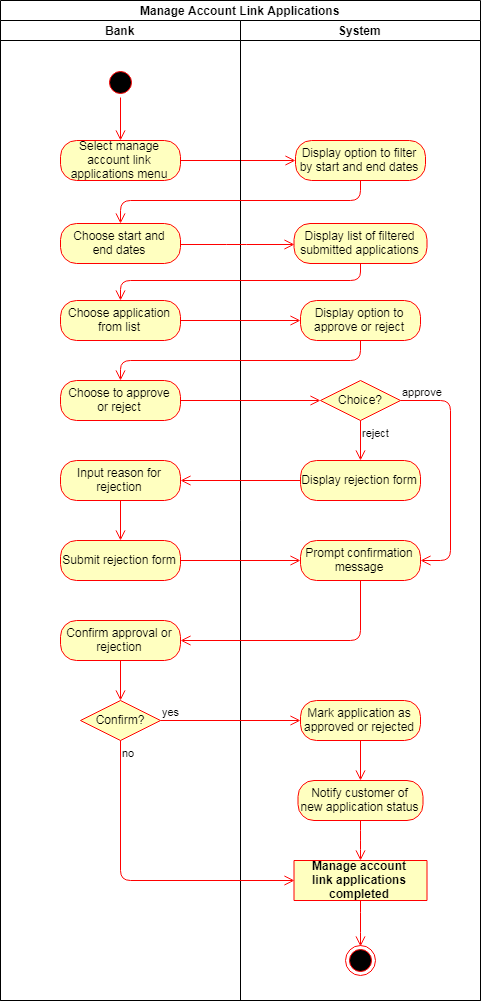

The diagram above was exported from draw.io. Its source (the exported page's mxGraphModel, read from the mxfile embedded in the PNG):
<mxGraphModel dx="1074" dy="946" grid="1" gridSize="10" guides="1" tooltips="1" connect="1" arrows="1" fold="1" page="1" pageScale="1" pageWidth="850" pageHeight="1100" math="0" shadow="0">
  <root>
    <mxCell id="LENAU-rd6QmFt7l2khvw-0" />
    <mxCell id="LENAU-rd6QmFt7l2khvw-1" parent="LENAU-rd6QmFt7l2khvw-0" />
    <mxCell id="9Yj06gPpYA5XInUYTSkB-0" value="Manage Account Link Applications" style="swimlane;html=1;childLayout=stackLayout;resizeParent=1;resizeParentMax=0;startSize=20;" vertex="1" parent="LENAU-rd6QmFt7l2khvw-1">
      <mxGeometry x="200" width="480" height="1000" as="geometry" />
    </mxCell>
    <mxCell id="9Yj06gPpYA5XInUYTSkB-1" value="Bank" style="swimlane;html=1;startSize=20;" vertex="1" parent="9Yj06gPpYA5XInUYTSkB-0">
      <mxGeometry y="20" width="240" height="980" as="geometry" />
    </mxCell>
    <mxCell id="9Yj06gPpYA5XInUYTSkB-2" value="" style="ellipse;html=1;shape=startState;fillColor=#000000;strokeColor=#ff0000;" vertex="1" parent="9Yj06gPpYA5XInUYTSkB-1">
      <mxGeometry x="105" y="47" width="30" height="30" as="geometry" />
    </mxCell>
    <mxCell id="9Yj06gPpYA5XInUYTSkB-3" value="" style="edgeStyle=orthogonalEdgeStyle;html=1;verticalAlign=bottom;endArrow=open;endSize=8;strokeColor=#ff0000;entryX=0.5;entryY=0;entryDx=0;entryDy=0;" edge="1" parent="9Yj06gPpYA5XInUYTSkB-1" source="9Yj06gPpYA5XInUYTSkB-2" target="9Yj06gPpYA5XInUYTSkB-4">
      <mxGeometry relative="1" as="geometry">
        <mxPoint x="120" y="124" as="targetPoint" />
      </mxGeometry>
    </mxCell>
    <mxCell id="9Yj06gPpYA5XInUYTSkB-4" value="Select manage account link applications&amp;nbsp;menu" style="rounded=1;whiteSpace=wrap;html=1;arcSize=40;fontColor=#000000;fillColor=#ffffc0;strokeColor=#ff0000;" vertex="1" parent="9Yj06gPpYA5XInUYTSkB-1">
      <mxGeometry x="60" y="120" width="120" height="40" as="geometry" />
    </mxCell>
    <mxCell id="VsWn2PQg2WSnv23KWOfv-0" value="Choose start and&lt;br&gt;end dates" style="rounded=1;whiteSpace=wrap;html=1;arcSize=40;fontColor=#000000;fillColor=#ffffc0;strokeColor=#ff0000;" vertex="1" parent="9Yj06gPpYA5XInUYTSkB-1">
      <mxGeometry x="60" y="203" width="120" height="40" as="geometry" />
    </mxCell>
    <mxCell id="_lDToZDKB9rEqGfkssyV-2" value="Choose application from list" style="rounded=1;whiteSpace=wrap;html=1;arcSize=40;fontColor=#000000;fillColor=#ffffc0;strokeColor=#ff0000;" vertex="1" parent="9Yj06gPpYA5XInUYTSkB-1">
      <mxGeometry x="60" y="280" width="120" height="40" as="geometry" />
    </mxCell>
    <mxCell id="_lDToZDKB9rEqGfkssyV-12" value="Choose to approve&lt;br&gt;or reject" style="rounded=1;whiteSpace=wrap;html=1;arcSize=40;fontColor=#000000;fillColor=#ffffc0;strokeColor=#ff0000;" vertex="1" parent="9Yj06gPpYA5XInUYTSkB-1">
      <mxGeometry x="60" y="360" width="120" height="40" as="geometry" />
    </mxCell>
    <mxCell id="LN-lFy-YN0iuvgIHXxVE-0" value="Input reason for rejection" style="rounded=1;whiteSpace=wrap;html=1;arcSize=40;fontColor=#000000;fillColor=#ffffc0;strokeColor=#ff0000;" vertex="1" parent="9Yj06gPpYA5XInUYTSkB-1">
      <mxGeometry x="60" y="440" width="120" height="40" as="geometry" />
    </mxCell>
    <mxCell id="LN-lFy-YN0iuvgIHXxVE-1" value="" style="edgeStyle=orthogonalEdgeStyle;html=1;verticalAlign=bottom;endArrow=open;endSize=8;strokeColor=#ff0000;entryX=0.5;entryY=0;entryDx=0;entryDy=0;" edge="1" source="LN-lFy-YN0iuvgIHXxVE-0" parent="9Yj06gPpYA5XInUYTSkB-1" target="R0LuAJpv_wcyI_vzITKW-0">
      <mxGeometry relative="1" as="geometry">
        <mxPoint x="120" y="510" as="targetPoint" />
      </mxGeometry>
    </mxCell>
    <mxCell id="R0LuAJpv_wcyI_vzITKW-0" value="Submit rejection form" style="rounded=1;whiteSpace=wrap;html=1;arcSize=40;fontColor=#000000;fillColor=#ffffc0;strokeColor=#ff0000;" vertex="1" parent="9Yj06gPpYA5XInUYTSkB-1">
      <mxGeometry x="60" y="520" width="120" height="40" as="geometry" />
    </mxCell>
    <mxCell id="R0LuAJpv_wcyI_vzITKW-4" value="Confirm approval or rejection" style="rounded=1;whiteSpace=wrap;html=1;arcSize=40;fontColor=#000000;fillColor=#ffffc0;strokeColor=#ff0000;" vertex="1" parent="9Yj06gPpYA5XInUYTSkB-1">
      <mxGeometry x="60" y="600" width="120" height="40" as="geometry" />
    </mxCell>
    <mxCell id="R0LuAJpv_wcyI_vzITKW-5" value="" style="edgeStyle=orthogonalEdgeStyle;html=1;verticalAlign=bottom;endArrow=open;endSize=8;strokeColor=#ff0000;entryX=0.5;entryY=0;entryDx=0;entryDy=0;" edge="1" source="R0LuAJpv_wcyI_vzITKW-4" parent="9Yj06gPpYA5XInUYTSkB-1" target="J5eXQeUHhsTwDXd5HZzD-9">
      <mxGeometry relative="1" as="geometry">
        <mxPoint x="120" y="670" as="targetPoint" />
      </mxGeometry>
    </mxCell>
    <mxCell id="J5eXQeUHhsTwDXd5HZzD-9" value="Confirm?" style="rhombus;whiteSpace=wrap;html=1;fillColor=#ffffc0;strokeColor=#ff0000;" vertex="1" parent="9Yj06gPpYA5XInUYTSkB-1">
      <mxGeometry x="80" y="680" width="80" height="40" as="geometry" />
    </mxCell>
    <mxCell id="9Yj06gPpYA5XInUYTSkB-5" value="" style="edgeStyle=orthogonalEdgeStyle;html=1;verticalAlign=bottom;endArrow=open;endSize=8;strokeColor=#ff0000;" edge="1" parent="9Yj06gPpYA5XInUYTSkB-0" source="9Yj06gPpYA5XInUYTSkB-4" target="9Yj06gPpYA5XInUYTSkB-7">
      <mxGeometry relative="1" as="geometry">
        <mxPoint x="120" y="244" as="targetPoint" />
      </mxGeometry>
    </mxCell>
    <mxCell id="9Yj06gPpYA5XInUYTSkB-6" value="System&lt;br&gt;" style="swimlane;html=1;startSize=20;" vertex="1" parent="9Yj06gPpYA5XInUYTSkB-0">
      <mxGeometry x="240" y="20" width="240" height="980" as="geometry">
        <mxRectangle x="240" y="20" width="70" height="870" as="alternateBounds" />
      </mxGeometry>
    </mxCell>
    <mxCell id="9Yj06gPpYA5XInUYTSkB-7" value="Display option to filter by start and end dates" style="rounded=1;whiteSpace=wrap;html=1;arcSize=40;fontColor=#000000;fillColor=#ffffc0;strokeColor=#ff0000;" vertex="1" parent="9Yj06gPpYA5XInUYTSkB-6">
      <mxGeometry x="55" y="120" width="130" height="40" as="geometry" />
    </mxCell>
    <mxCell id="9Yj06gPpYA5XInUYTSkB-8" value="Manage account&lt;br&gt;link applications&lt;br&gt;completed" style="swimlane;html=1;fontStyle=1;align=center;verticalAlign=middle;childLayout=stackLayout;horizontal=1;startSize=60;horizontalStack=0;resizeParent=0;resizeLast=1;container=0;fontColor=#000000;collapsible=0;rounded=1;arcSize=30;strokeColor=#ff0000;fillColor=#ffffc0;swimlaneFillColor=#ffffc0;" vertex="1" parent="9Yj06gPpYA5XInUYTSkB-6">
      <mxGeometry x="53.5" y="840" width="133" height="40" as="geometry" />
    </mxCell>
    <mxCell id="9Yj06gPpYA5XInUYTSkB-9" value="" style="ellipse;html=1;shape=endState;fillColor=#000000;strokeColor=#ff0000;" vertex="1" parent="9Yj06gPpYA5XInUYTSkB-6">
      <mxGeometry x="105" y="925" width="30" height="30" as="geometry" />
    </mxCell>
    <mxCell id="9Yj06gPpYA5XInUYTSkB-10" value="" style="edgeStyle=orthogonalEdgeStyle;html=1;verticalAlign=bottom;endArrow=open;endSize=8;strokeColor=#ff0000;entryX=0.5;entryY=0;entryDx=0;entryDy=0;" edge="1" parent="9Yj06gPpYA5XInUYTSkB-6" source="9Yj06gPpYA5XInUYTSkB-8" target="9Yj06gPpYA5XInUYTSkB-9">
      <mxGeometry relative="1" as="geometry">
        <mxPoint x="129.8571428571429" y="210.28571428571428" as="targetPoint" />
        <Array as="points" />
        <mxPoint x="120" y="244" as="sourcePoint" />
      </mxGeometry>
    </mxCell>
    <mxCell id="_lDToZDKB9rEqGfkssyV-0" value="Display list of filtered submitted applications" style="rounded=1;whiteSpace=wrap;html=1;arcSize=40;fontColor=#000000;fillColor=#ffffc0;strokeColor=#ff0000;" vertex="1" parent="9Yj06gPpYA5XInUYTSkB-6">
      <mxGeometry x="53.5" y="203" width="133" height="40" as="geometry" />
    </mxCell>
    <mxCell id="_lDToZDKB9rEqGfkssyV-10" value="Display option to approve or reject" style="rounded=1;whiteSpace=wrap;html=1;arcSize=40;fontColor=#000000;fillColor=#ffffc0;strokeColor=#ff0000;" vertex="1" parent="9Yj06gPpYA5XInUYTSkB-6">
      <mxGeometry x="60" y="280" width="120" height="40" as="geometry" />
    </mxCell>
    <mxCell id="_lDToZDKB9rEqGfkssyV-17" value="Display rejection form" style="rounded=1;whiteSpace=wrap;html=1;arcSize=40;fontColor=#000000;fillColor=#ffffc0;strokeColor=#ff0000;" vertex="1" parent="9Yj06gPpYA5XInUYTSkB-6">
      <mxGeometry x="60" y="440" width="120" height="40" as="geometry" />
    </mxCell>
    <mxCell id="bb0V9FjPgw26TqOiBtLN-0" value="Choice?" style="rhombus;whiteSpace=wrap;html=1;fillColor=#ffffc0;strokeColor=#ff0000;" vertex="1" parent="9Yj06gPpYA5XInUYTSkB-6">
      <mxGeometry x="80" y="360" width="80" height="40" as="geometry" />
    </mxCell>
    <mxCell id="bb0V9FjPgw26TqOiBtLN-1" value="approve" style="edgeStyle=orthogonalEdgeStyle;html=1;align=left;verticalAlign=bottom;endArrow=open;endSize=8;strokeColor=#ff0000;entryX=1;entryY=0.5;entryDx=0;entryDy=0;" edge="1" source="bb0V9FjPgw26TqOiBtLN-0" parent="9Yj06gPpYA5XInUYTSkB-6" target="R0LuAJpv_wcyI_vzITKW-2">
      <mxGeometry x="-1" relative="1" as="geometry">
        <mxPoint x="260" y="385" as="targetPoint" />
        <Array as="points">
          <mxPoint x="210" y="380" />
          <mxPoint x="210" y="540" />
        </Array>
      </mxGeometry>
    </mxCell>
    <mxCell id="bb0V9FjPgw26TqOiBtLN-2" value="reject&lt;br&gt;" style="edgeStyle=orthogonalEdgeStyle;html=1;align=left;verticalAlign=top;endArrow=open;endSize=8;strokeColor=#ff0000;" edge="1" source="bb0V9FjPgw26TqOiBtLN-0" parent="9Yj06gPpYA5XInUYTSkB-6">
      <mxGeometry x="-1" relative="1" as="geometry">
        <mxPoint x="120" y="440" as="targetPoint" />
      </mxGeometry>
    </mxCell>
    <mxCell id="R0LuAJpv_wcyI_vzITKW-2" value="Prompt confirmation message" style="rounded=1;whiteSpace=wrap;html=1;arcSize=40;fontColor=#000000;fillColor=#ffffc0;strokeColor=#ff0000;" vertex="1" parent="9Yj06gPpYA5XInUYTSkB-6">
      <mxGeometry x="60" y="520" width="120" height="40" as="geometry" />
    </mxCell>
    <mxCell id="J5eXQeUHhsTwDXd5HZzD-13" value="Mark application as approved or rejected" style="rounded=1;whiteSpace=wrap;html=1;arcSize=40;fontColor=#000000;fillColor=#ffffc0;strokeColor=#ff0000;" vertex="1" parent="9Yj06gPpYA5XInUYTSkB-6">
      <mxGeometry x="60" y="680" width="120" height="40" as="geometry" />
    </mxCell>
    <mxCell id="J5eXQeUHhsTwDXd5HZzD-14" value="" style="edgeStyle=orthogonalEdgeStyle;html=1;verticalAlign=bottom;endArrow=open;endSize=8;strokeColor=#ff0000;entryX=0.5;entryY=0;entryDx=0;entryDy=0;" edge="1" source="J5eXQeUHhsTwDXd5HZzD-13" parent="9Yj06gPpYA5XInUYTSkB-6" target="J5eXQeUHhsTwDXd5HZzD-15">
      <mxGeometry relative="1" as="geometry">
        <mxPoint x="120" y="750" as="targetPoint" />
      </mxGeometry>
    </mxCell>
    <mxCell id="J5eXQeUHhsTwDXd5HZzD-15" value="Notify customer of new application status" style="rounded=1;whiteSpace=wrap;html=1;arcSize=40;fontColor=#000000;fillColor=#ffffc0;strokeColor=#ff0000;" vertex="1" parent="9Yj06gPpYA5XInUYTSkB-6">
      <mxGeometry x="57.5" y="760" width="125" height="40" as="geometry" />
    </mxCell>
    <mxCell id="J5eXQeUHhsTwDXd5HZzD-16" value="" style="edgeStyle=orthogonalEdgeStyle;html=1;verticalAlign=bottom;endArrow=open;endSize=8;strokeColor=#ff0000;entryX=0.5;entryY=0;entryDx=0;entryDy=0;" edge="1" source="J5eXQeUHhsTwDXd5HZzD-15" parent="9Yj06gPpYA5XInUYTSkB-6" target="9Yj06gPpYA5XInUYTSkB-8">
      <mxGeometry relative="1" as="geometry">
        <mxPoint x="125" y="840" as="targetPoint" />
      </mxGeometry>
    </mxCell>
    <mxCell id="9Yj06gPpYA5XInUYTSkB-11" value="" style="edgeStyle=orthogonalEdgeStyle;html=1;verticalAlign=bottom;endArrow=open;endSize=8;strokeColor=#ff0000;" edge="1" parent="9Yj06gPpYA5XInUYTSkB-0" source="9Yj06gPpYA5XInUYTSkB-7" target="VsWn2PQg2WSnv23KWOfv-0">
      <mxGeometry relative="1" as="geometry">
        <mxPoint x="540" y="164" as="targetPoint" />
        <Array as="points">
          <mxPoint x="360" y="200" />
          <mxPoint x="120" y="200" />
        </Array>
      </mxGeometry>
    </mxCell>
    <mxCell id="VsWn2PQg2WSnv23KWOfv-1" value="" style="edgeStyle=orthogonalEdgeStyle;html=1;verticalAlign=bottom;endArrow=open;endSize=8;strokeColor=#ff0000;entryX=0;entryY=0.5;entryDx=0;entryDy=0;" edge="1" source="VsWn2PQg2WSnv23KWOfv-0" parent="9Yj06gPpYA5XInUYTSkB-0" target="_lDToZDKB9rEqGfkssyV-0">
      <mxGeometry relative="1" as="geometry">
        <mxPoint x="120" y="323" as="targetPoint" />
      </mxGeometry>
    </mxCell>
    <mxCell id="_lDToZDKB9rEqGfkssyV-1" value="" style="edgeStyle=orthogonalEdgeStyle;html=1;verticalAlign=bottom;endArrow=open;endSize=8;strokeColor=#ff0000;" edge="1" source="_lDToZDKB9rEqGfkssyV-0" parent="9Yj06gPpYA5XInUYTSkB-0" target="_lDToZDKB9rEqGfkssyV-2">
      <mxGeometry relative="1" as="geometry">
        <mxPoint x="345" y="330" as="targetPoint" />
        <Array as="points">
          <mxPoint x="360" y="280" />
          <mxPoint x="120" y="280" />
        </Array>
      </mxGeometry>
    </mxCell>
    <mxCell id="_lDToZDKB9rEqGfkssyV-3" value="" style="edgeStyle=orthogonalEdgeStyle;html=1;verticalAlign=bottom;endArrow=open;endSize=8;strokeColor=#ff0000;entryX=0;entryY=0.5;entryDx=0;entryDy=0;" edge="1" source="_lDToZDKB9rEqGfkssyV-2" parent="9Yj06gPpYA5XInUYTSkB-0" target="_lDToZDKB9rEqGfkssyV-10">
      <mxGeometry relative="1" as="geometry">
        <mxPoint x="150" y="410" as="targetPoint" />
      </mxGeometry>
    </mxCell>
    <mxCell id="_lDToZDKB9rEqGfkssyV-11" value="" style="edgeStyle=orthogonalEdgeStyle;html=1;verticalAlign=bottom;endArrow=open;endSize=8;strokeColor=#ff0000;entryX=0.5;entryY=0;entryDx=0;entryDy=0;" edge="1" source="_lDToZDKB9rEqGfkssyV-10" parent="9Yj06gPpYA5XInUYTSkB-0" target="_lDToZDKB9rEqGfkssyV-12">
      <mxGeometry relative="1" as="geometry">
        <mxPoint x="355" y="420" as="targetPoint" />
        <Array as="points">
          <mxPoint x="360" y="360" />
          <mxPoint x="120" y="360" />
        </Array>
      </mxGeometry>
    </mxCell>
    <mxCell id="_lDToZDKB9rEqGfkssyV-13" value="" style="edgeStyle=orthogonalEdgeStyle;html=1;verticalAlign=bottom;endArrow=open;endSize=8;strokeColor=#ff0000;entryX=0;entryY=0.5;entryDx=0;entryDy=0;" edge="1" source="_lDToZDKB9rEqGfkssyV-12" parent="9Yj06gPpYA5XInUYTSkB-0" target="bb0V9FjPgw26TqOiBtLN-0">
      <mxGeometry relative="1" as="geometry">
        <mxPoint x="319.7241379310344" y="399.68965517241384" as="targetPoint" />
      </mxGeometry>
    </mxCell>
    <mxCell id="_lDToZDKB9rEqGfkssyV-18" value="" style="edgeStyle=orthogonalEdgeStyle;html=1;verticalAlign=bottom;endArrow=open;endSize=8;strokeColor=#ff0000;entryX=1;entryY=0.5;entryDx=0;entryDy=0;" edge="1" source="_lDToZDKB9rEqGfkssyV-17" parent="9Yj06gPpYA5XInUYTSkB-0" target="LN-lFy-YN0iuvgIHXxVE-0">
      <mxGeometry relative="1" as="geometry">
        <mxPoint x="340" y="560" as="targetPoint" />
      </mxGeometry>
    </mxCell>
    <mxCell id="R0LuAJpv_wcyI_vzITKW-1" value="" style="edgeStyle=orthogonalEdgeStyle;html=1;verticalAlign=bottom;endArrow=open;endSize=8;strokeColor=#ff0000;entryX=0;entryY=0.5;entryDx=0;entryDy=0;" edge="1" source="R0LuAJpv_wcyI_vzITKW-0" parent="9Yj06gPpYA5XInUYTSkB-0" target="R0LuAJpv_wcyI_vzITKW-2">
      <mxGeometry relative="1" as="geometry">
        <mxPoint x="120" y="640" as="targetPoint" />
      </mxGeometry>
    </mxCell>
    <mxCell id="R0LuAJpv_wcyI_vzITKW-3" value="" style="edgeStyle=orthogonalEdgeStyle;html=1;verticalAlign=bottom;endArrow=open;endSize=8;strokeColor=#ff0000;entryX=1;entryY=0.5;entryDx=0;entryDy=0;" edge="1" source="R0LuAJpv_wcyI_vzITKW-2" parent="9Yj06gPpYA5XInUYTSkB-0" target="R0LuAJpv_wcyI_vzITKW-4">
      <mxGeometry relative="1" as="geometry">
        <mxPoint x="369" y="650" as="targetPoint" />
        <Array as="points">
          <mxPoint x="360" y="640" />
        </Array>
      </mxGeometry>
    </mxCell>
    <mxCell id="J5eXQeUHhsTwDXd5HZzD-11" value="no" style="edgeStyle=orthogonalEdgeStyle;html=1;align=left;verticalAlign=top;endArrow=open;endSize=8;strokeColor=#ff0000;entryX=0;entryY=0.5;entryDx=0;entryDy=0;" edge="1" source="J5eXQeUHhsTwDXd5HZzD-9" parent="9Yj06gPpYA5XInUYTSkB-0" target="9Yj06gPpYA5XInUYTSkB-8">
      <mxGeometry x="-1" relative="1" as="geometry">
        <mxPoint x="120" y="800" as="targetPoint" />
        <Array as="points">
          <mxPoint x="120" y="880" />
        </Array>
      </mxGeometry>
    </mxCell>
    <mxCell id="J5eXQeUHhsTwDXd5HZzD-10" value="yes" style="edgeStyle=orthogonalEdgeStyle;html=1;align=left;verticalAlign=bottom;endArrow=open;endSize=8;strokeColor=#ff0000;entryX=0;entryY=0.5;entryDx=0;entryDy=0;" edge="1" source="J5eXQeUHhsTwDXd5HZzD-9" parent="9Yj06gPpYA5XInUYTSkB-0" target="J5eXQeUHhsTwDXd5HZzD-13">
      <mxGeometry x="-1" relative="1" as="geometry">
        <mxPoint x="260" y="720" as="targetPoint" />
      </mxGeometry>
    </mxCell>
  </root>
</mxGraphModel>